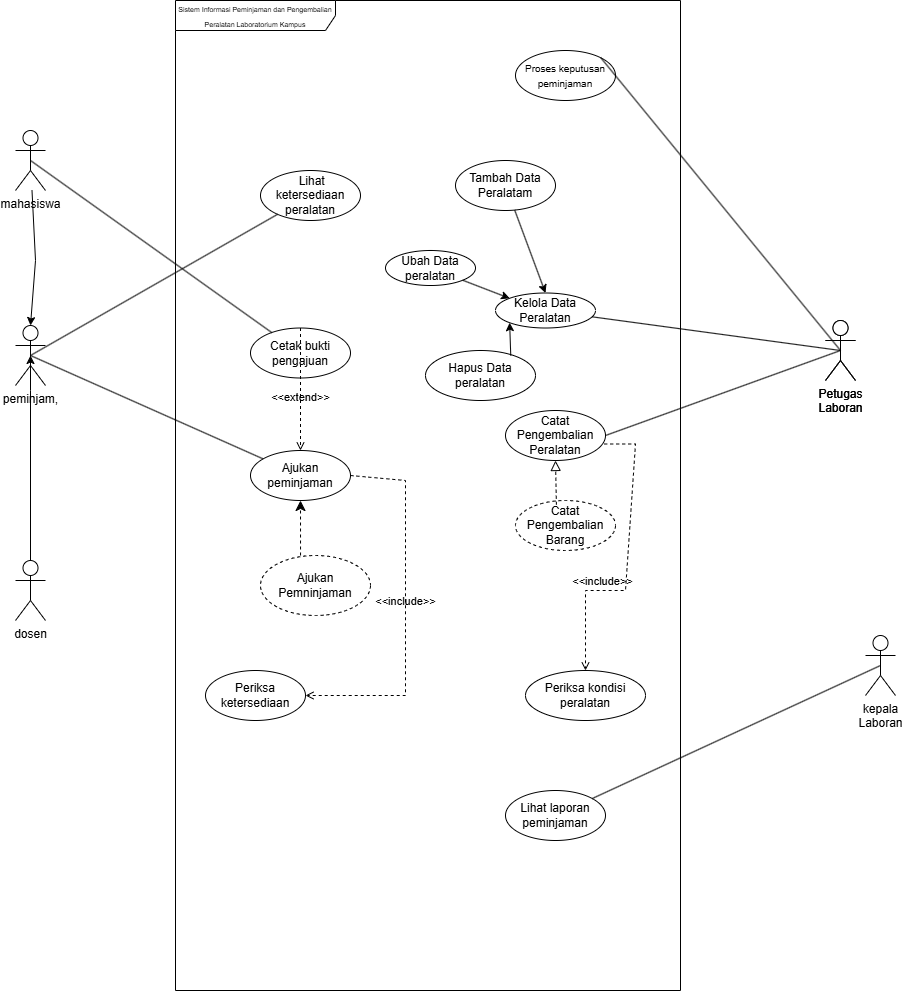

The diagram above was exported from draw.io. Its source (the exported page's mxGraphModel, read from the mxfile embedded in the PNG):
<mxGraphModel dx="1182" dy="1042" grid="1" gridSize="10" guides="1" tooltips="1" connect="1" arrows="1" fold="1" page="1" pageScale="1" pageWidth="850" pageHeight="1100" math="0" shadow="0">
  <root>
    <mxCell id="0" />
    <mxCell id="1" parent="0" />
    <mxCell id="qzlAWl4CUY_-wl6QbWXh-2" parent="1" style="shape=umlFrame;whiteSpace=wrap;html=1;pointerEvents=0;recursiveResize=0;container=1;collapsible=0;width=160;" value="&lt;font style=&quot;font-size: 7px;&quot;&gt;Sistem Informasi Peminjaman dan Pengembalian Peralatan Laboratorium Kampus&lt;/font&gt;" vertex="1">
      <mxGeometry height="990" width="505" x="250" y="330" as="geometry" />
    </mxCell>
    <mxCell id="qzlAWl4CUY_-wl6QbWXh-3" parent="qzlAWl4CUY_-wl6QbWXh-2" style="ellipse;html=1;whiteSpace=wrap;" value="&amp;nbsp;Lihat ketersediaan peralatan" vertex="1">
      <mxGeometry height="50" width="100" x="85" y="170" as="geometry" />
    </mxCell>
    <mxCell id="qzlAWl4CUY_-wl6QbWXh-12" parent="qzlAWl4CUY_-wl6QbWXh-2" style="ellipse;html=1;whiteSpace=wrap;" value="Ajukan peminjaman" vertex="1">
      <mxGeometry height="50" width="100" x="75" y="450" as="geometry" />
    </mxCell>
    <mxCell id="qzlAWl4CUY_-wl6QbWXh-13" parent="qzlAWl4CUY_-wl6QbWXh-2" style="ellipse;html=1;whiteSpace=wrap;" value="Cetak bukti pengajuan" vertex="1">
      <mxGeometry height="50" width="100" x="75" y="327.5" as="geometry" />
    </mxCell>
    <mxCell id="qzlAWl4CUY_-wl6QbWXh-14" parent="qzlAWl4CUY_-wl6QbWXh-2" style="ellipse;html=1;whiteSpace=wrap;" value="Periksa ketersediaan" vertex="1">
      <mxGeometry height="50" width="100" x="30" y="670" as="geometry" />
    </mxCell>
    <mxCell id="qzlAWl4CUY_-wl6QbWXh-15" parent="qzlAWl4CUY_-wl6QbWXh-2" style="ellipse;html=1;whiteSpace=wrap;" value="&lt;font style=&quot;font-size: 10px;&quot;&gt;Proses keputusan peminjaman&lt;/font&gt;" vertex="1">
      <mxGeometry height="50" width="100" x="340" y="50" as="geometry" />
    </mxCell>
    <mxCell id="qzlAWl4CUY_-wl6QbWXh-17" parent="qzlAWl4CUY_-wl6QbWXh-2" style="ellipse;html=1;whiteSpace=wrap;" value="Lihat laporan peminjaman" vertex="1">
      <mxGeometry height="50" width="100" x="330" y="790" as="geometry" />
    </mxCell>
    <mxCell id="qzlAWl4CUY_-wl6QbWXh-35" edge="1" parent="qzlAWl4CUY_-wl6QbWXh-2" source="qzlAWl4CUY_-wl6QbWXh-13" style="html=1;verticalAlign=bottom;labelBackgroundColor=none;endArrow=open;endFill=0;dashed=1;rounded=0;exitX=0.5;exitY=0;exitDx=0;exitDy=0;" target="qzlAWl4CUY_-wl6QbWXh-12" value="&amp;lt;&amp;lt;extend&amp;gt;&amp;gt;">
      <mxGeometry relative="1" width="160" x="0.2775" as="geometry">
        <mxPoint as="offset" />
        <Array as="points" />
        <mxPoint x="85" y="330" as="sourcePoint" />
        <mxPoint x="245" y="330" as="targetPoint" />
      </mxGeometry>
    </mxCell>
    <mxCell id="qzlAWl4CUY_-wl6QbWXh-36" edge="1" parent="qzlAWl4CUY_-wl6QbWXh-2" source="qzlAWl4CUY_-wl6QbWXh-12" style="html=1;verticalAlign=bottom;labelBackgroundColor=none;endArrow=open;endFill=0;dashed=1;rounded=0;exitX=1;exitY=0.5;exitDx=0;exitDy=0;" target="qzlAWl4CUY_-wl6QbWXh-14" value="&amp;lt;&amp;lt;include&amp;gt;&amp;gt;">
      <mxGeometry relative="1" width="160" x="-0.0022" as="geometry">
        <Array as="points">
          <mxPoint x="230" y="480" />
          <mxPoint x="230" y="695" />
        </Array>
        <mxPoint x="85" y="330" as="sourcePoint" />
        <mxPoint x="245" y="330" as="targetPoint" />
      </mxGeometry>
    </mxCell>
    <mxCell id="tdWFMLLY9WDwCIIgF1NF-18" parent="qzlAWl4CUY_-wl6QbWXh-2" style="ellipse;html=1;whiteSpace=wrap;" value="Tambah Data Peralatam" vertex="1">
      <mxGeometry height="50" width="100" x="280" y="160" as="geometry" />
    </mxCell>
    <mxCell id="tdWFMLLY9WDwCIIgF1NF-19" parent="qzlAWl4CUY_-wl6QbWXh-2" style="ellipse;html=1;whiteSpace=wrap;" value="Ubah Data peralatan" vertex="1">
      <mxGeometry height="35" width="90" x="210" y="250" as="geometry" />
    </mxCell>
    <mxCell id="tdWFMLLY9WDwCIIgF1NF-21" parent="qzlAWl4CUY_-wl6QbWXh-2" style="ellipse;html=1;whiteSpace=wrap;" value="Hapus Data peralatan" vertex="1">
      <mxGeometry height="50" width="110" x="250" y="350" as="geometry" />
    </mxCell>
    <mxCell id="tdWFMLLY9WDwCIIgF1NF-23" edge="1" parent="qzlAWl4CUY_-wl6QbWXh-2" source="tdWFMLLY9WDwCIIgF1NF-19" style="edgeStyle=none;html=1;entryX=0;entryY=0;entryDx=0;entryDy=0;" target="tdWFMLLY9WDwCIIgF1NF-22" value="">
      <mxGeometry relative="1" as="geometry" />
    </mxCell>
    <mxCell id="tdWFMLLY9WDwCIIgF1NF-22" parent="qzlAWl4CUY_-wl6QbWXh-2" style="ellipse;html=1;whiteSpace=wrap;" value="Kelola Data Peralatan" vertex="1">
      <mxGeometry height="35" width="100" x="320" y="292.5" as="geometry" />
    </mxCell>
    <mxCell id="tdWFMLLY9WDwCIIgF1NF-24" edge="1" parent="qzlAWl4CUY_-wl6QbWXh-2" source="tdWFMLLY9WDwCIIgF1NF-21" style="edgeStyle=none;html=1;entryX=0;entryY=1;entryDx=0;entryDy=0;exitX=0.775;exitY=0.101;exitDx=0;exitDy=0;exitPerimeter=0;" target="tdWFMLLY9WDwCIIgF1NF-22" value="">
      <mxGeometry relative="1" as="geometry">
        <mxPoint x="285" y="275" as="sourcePoint" />
        <mxPoint x="360" y="308" as="targetPoint" />
      </mxGeometry>
    </mxCell>
    <mxCell id="tdWFMLLY9WDwCIIgF1NF-25" edge="1" parent="qzlAWl4CUY_-wl6QbWXh-2" source="tdWFMLLY9WDwCIIgF1NF-18" style="edgeStyle=none;html=1;entryX=0.5;entryY=0;entryDx=0;entryDy=0;" target="tdWFMLLY9WDwCIIgF1NF-22" value="">
      <mxGeometry relative="1" as="geometry">
        <mxPoint x="285" y="275" as="sourcePoint" />
        <mxPoint x="360" y="300" as="targetPoint" />
      </mxGeometry>
    </mxCell>
    <mxCell id="tdWFMLLY9WDwCIIgF1NF-32" parent="qzlAWl4CUY_-wl6QbWXh-2" style="ellipse;html=1;whiteSpace=wrap;" value="Catat Pengembalian Peralatan" vertex="1">
      <mxGeometry height="50" width="100" x="330" y="410" as="geometry" />
    </mxCell>
    <mxCell id="tdWFMLLY9WDwCIIgF1NF-34" parent="qzlAWl4CUY_-wl6QbWXh-2" style="ellipse;html=1;whiteSpace=wrap;dashed=1;" value="Catat Pengembalian Barang" vertex="1">
      <mxGeometry height="50" width="100" x="340" y="500" as="geometry" />
    </mxCell>
    <mxCell id="tdWFMLLY9WDwCIIgF1NF-36" parent="qzlAWl4CUY_-wl6QbWXh-2" style="ellipse;html=1;whiteSpace=wrap;" value="Periksa kondisi peralatan" vertex="1">
      <mxGeometry height="50" width="120" x="350" y="670" as="geometry" />
    </mxCell>
    <mxCell id="tdWFMLLY9WDwCIIgF1NF-39" edge="1" parent="qzlAWl4CUY_-wl6QbWXh-2" source="tdWFMLLY9WDwCIIgF1NF-32" style="html=1;verticalAlign=bottom;labelBackgroundColor=none;endArrow=open;endFill=0;dashed=1;rounded=0;exitX=0.987;exitY=0.67;exitDx=0;exitDy=0;exitPerimeter=0;entryX=0.5;entryY=0;entryDx=0;entryDy=0;" target="tdWFMLLY9WDwCIIgF1NF-36" value="&amp;lt;&amp;lt;include&amp;gt;&amp;gt;">
      <mxGeometry relative="1" width="160" x="0.3497" as="geometry">
        <Array as="points">
          <mxPoint x="460" y="443.5" />
          <mxPoint x="450" y="590" />
          <mxPoint x="410" y="590" />
        </Array>
        <mxPoint x="132" y="510" as="sourcePoint" />
        <mxPoint x="118" y="620" as="targetPoint" />
      </mxGeometry>
    </mxCell>
    <mxCell id="tdWFMLLY9WDwCIIgF1NF-42" edge="1" parent="qzlAWl4CUY_-wl6QbWXh-2" source="tdWFMLLY9WDwCIIgF1NF-34" style="endArrow=block;startArrow=none;endFill=0;startFill=0;endSize=8;html=1;verticalAlign=bottom;dashed=1;labelBackgroundColor=none;exitX=0.409;exitY=0.084;exitDx=0;exitDy=0;exitPerimeter=0;" target="tdWFMLLY9WDwCIIgF1NF-32" value="">
      <mxGeometry relative="1" width="160" as="geometry">
        <mxPoint x="90" y="570" as="sourcePoint" />
        <mxPoint x="250" y="570" as="targetPoint" />
      </mxGeometry>
    </mxCell>
    <mxCell id="tdWFMLLY9WDwCIIgF1NF-43" parent="qzlAWl4CUY_-wl6QbWXh-2" style="ellipse;html=1;whiteSpace=wrap;dashed=1;" value="Ajukan Pemninjaman" vertex="1">
      <mxGeometry height="60" width="110" x="85" y="555" as="geometry" />
    </mxCell>
    <mxCell id="tdWFMLLY9WDwCIIgF1NF-45" edge="1" parent="qzlAWl4CUY_-wl6QbWXh-2" source="tdWFMLLY9WDwCIIgF1NF-43" style="endArrow=classic;startArrow=none;endFill=1;startFill=0;endSize=8;html=1;labelBackgroundColor=none;exitX=0.364;exitY=0;exitDx=0;exitDy=0;exitPerimeter=0;entryX=0.5;entryY=1;entryDx=0;entryDy=0;dashed=1;" target="qzlAWl4CUY_-wl6QbWXh-12" value="">
      <mxGeometry relative="1" width="160" as="geometry">
        <mxPoint x="90" y="420" as="sourcePoint" />
        <mxPoint x="250" y="420" as="targetPoint" />
      </mxGeometry>
    </mxCell>
    <mxCell id="qzlAWl4CUY_-wl6QbWXh-5" edge="1" parent="1" source="qzlAWl4CUY_-wl6QbWXh-6" style="rounded=0;orthogonalLoop=1;jettySize=auto;html=1;exitX=0.5;exitY=0.5;exitDx=0;exitDy=0;exitPerimeter=0;endArrow=none;endFill=0;" target="qzlAWl4CUY_-wl6QbWXh-3">
      <mxGeometry relative="1" as="geometry" />
    </mxCell>
    <mxCell id="qzlAWl4CUY_-wl6QbWXh-6" parent="1" style="shape=umlActor;verticalLabelPosition=bottom;verticalAlign=top;html=1;" value="peminjam," vertex="1">
      <mxGeometry height="60" width="30" x="90" y="655" as="geometry" />
    </mxCell>
    <mxCell id="qzlAWl4CUY_-wl6QbWXh-8" parent="1" style="shape=umlActor;verticalLabelPosition=bottom;verticalAlign=top;html=1;" value="Petugas&lt;br&gt;Laboran" vertex="1">
      <mxGeometry height="60" width="30" x="900" y="650" as="geometry" />
    </mxCell>
    <mxCell id="qzlAWl4CUY_-wl6QbWXh-28" edge="1" parent="1" source="qzlAWl4CUY_-wl6QbWXh-20" style="rounded=0;orthogonalLoop=1;jettySize=auto;html=1;exitX=0.5;exitY=0.5;exitDx=0;exitDy=0;exitPerimeter=0;endArrow=none;endFill=0;" target="qzlAWl4CUY_-wl6QbWXh-17">
      <mxGeometry relative="1" as="geometry" />
    </mxCell>
    <mxCell id="qzlAWl4CUY_-wl6QbWXh-20" parent="1" style="shape=umlActor;verticalLabelPosition=bottom;verticalAlign=top;html=1;" value="kepala&lt;br&gt;Laboran" vertex="1">
      <mxGeometry height="60" width="30" x="940" y="965" as="geometry" />
    </mxCell>
    <mxCell id="qzlAWl4CUY_-wl6QbWXh-24" edge="1" parent="1" source="qzlAWl4CUY_-wl6QbWXh-6" style="rounded=0;orthogonalLoop=1;jettySize=auto;html=1;exitX=0.5;exitY=0.5;exitDx=0;exitDy=0;exitPerimeter=0;endArrow=none;endFill=0;" target="qzlAWl4CUY_-wl6QbWXh-12">
      <mxGeometry relative="1" as="geometry">
        <mxPoint x="115" y="695" as="sourcePoint" />
        <mxPoint x="310" y="565" as="targetPoint" />
      </mxGeometry>
    </mxCell>
    <mxCell id="qzlAWl4CUY_-wl6QbWXh-27" edge="1" parent="1" source="qzlAWl4CUY_-wl6QbWXh-8" style="rounded=0;orthogonalLoop=1;jettySize=auto;html=1;exitX=0.5;exitY=0.5;exitDx=0;exitDy=0;exitPerimeter=0;endArrow=none;endFill=0;entryX=1;entryY=0;entryDx=0;entryDy=0;" target="qzlAWl4CUY_-wl6QbWXh-15">
      <mxGeometry relative="1" as="geometry">
        <mxPoint x="965" y="790" as="sourcePoint" />
        <mxPoint x="693" y="708" as="targetPoint" />
      </mxGeometry>
    </mxCell>
    <mxCell id="qzlAWl4CUY_-wl6QbWXh-32" parent="1" style="shape=umlActor;verticalLabelPosition=bottom;verticalAlign=top;html=1;" value="Petugas&lt;br&gt;Laboran" vertex="1">
      <mxGeometry height="60" width="30" x="900" y="650" as="geometry" />
    </mxCell>
    <mxCell id="tdWFMLLY9WDwCIIgF1NF-2" parent="1" style="shape=umlActor;verticalLabelPosition=bottom;verticalAlign=top;html=1;" value="mahasiswa&lt;div&gt;&lt;br&gt;&lt;/div&gt;" vertex="1">
      <mxGeometry height="60" width="30" x="90" y="460" as="geometry" />
    </mxCell>
    <mxCell id="tdWFMLLY9WDwCIIgF1NF-3" parent="1" style="shape=umlActor;verticalLabelPosition=bottom;verticalAlign=top;html=1;" value="dosen" vertex="1">
      <mxGeometry height="60" width="30" x="90" y="890" as="geometry" />
    </mxCell>
    <mxCell id="tdWFMLLY9WDwCIIgF1NF-15" edge="1" parent="1" source="qzlAWl4CUY_-wl6QbWXh-6" style="rounded=0;orthogonalLoop=1;jettySize=auto;html=1;endArrow=none;endFill=0;entryX=0.5;entryY=0;entryDx=0;entryDy=0;entryPerimeter=0;startArrow=classic;startFill=1;exitX=0.5;exitY=0.5;exitDx=0;exitDy=0;exitPerimeter=0;" target="tdWFMLLY9WDwCIIgF1NF-3">
      <mxGeometry relative="1" x="0.3171" as="geometry">
        <Array as="points">
          <mxPoint x="105" y="720" />
        </Array>
        <mxPoint x="105" y="750" as="sourcePoint" />
        <mxPoint x="332" y="789" as="targetPoint" />
      </mxGeometry>
    </mxCell>
    <mxCell id="tdWFMLLY9WDwCIIgF1NF-16" edge="1" parent="1" source="qzlAWl4CUY_-wl6QbWXh-6" style="rounded=0;orthogonalLoop=1;jettySize=auto;html=1;endArrow=none;endFill=0;startArrow=classic;startFill=1;exitX=0.5;exitY=0;exitDx=0;exitDy=0;exitPerimeter=0;" target="tdWFMLLY9WDwCIIgF1NF-2">
      <mxGeometry relative="1" x="0.6934" as="geometry">
        <Array as="points">
          <mxPoint x="110" y="590" />
        </Array>
        <mxPoint x="90" y="580" as="sourcePoint" />
        <mxPoint x="115" y="900" as="targetPoint" />
      </mxGeometry>
    </mxCell>
    <mxCell id="tdWFMLLY9WDwCIIgF1NF-17" edge="1" parent="1" source="tdWFMLLY9WDwCIIgF1NF-2" style="rounded=0;orthogonalLoop=1;jettySize=auto;html=1;exitX=0.5;exitY=0.5;exitDx=0;exitDy=0;exitPerimeter=0;endArrow=none;endFill=0;" target="qzlAWl4CUY_-wl6QbWXh-13">
      <mxGeometry relative="1" as="geometry">
        <mxPoint x="115" y="695" as="sourcePoint" />
        <mxPoint x="349" y="545" as="targetPoint" />
      </mxGeometry>
    </mxCell>
    <mxCell id="tdWFMLLY9WDwCIIgF1NF-30" edge="1" parent="1" source="qzlAWl4CUY_-wl6QbWXh-32" style="rounded=0;orthogonalLoop=1;jettySize=auto;html=1;exitX=0.5;exitY=0.5;exitDx=0;exitDy=0;exitPerimeter=0;endArrow=none;endFill=0;" target="tdWFMLLY9WDwCIIgF1NF-22">
      <mxGeometry relative="1" x="-0.0478" as="geometry">
        <Array as="points" />
        <mxPoint x="925" y="690" as="sourcePoint" />
        <mxPoint x="725" y="517" as="targetPoint" />
      </mxGeometry>
    </mxCell>
    <mxCell id="tdWFMLLY9WDwCIIgF1NF-38" edge="1" parent="1" source="tdWFMLLY9WDwCIIgF1NF-32" style="edgeStyle=none;html=1;exitX=1;exitY=0.5;exitDx=0;exitDy=0;entryX=0.5;entryY=0.5;entryDx=0;entryDy=0;entryPerimeter=0;endArrow=none;endFill=0;" target="qzlAWl4CUY_-wl6QbWXh-32">
      <mxGeometry relative="1" as="geometry" />
    </mxCell>
  </root>
</mxGraphModel>